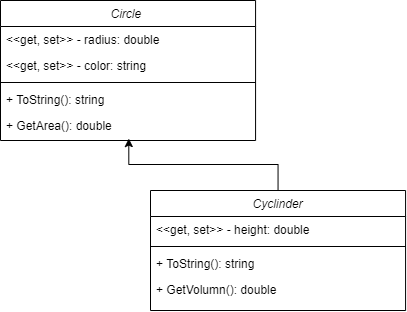

The diagram above was exported from draw.io. Its source (the exported page's mxGraphModel, read from the mxfile embedded in the PNG):
<mxGraphModel dx="631" dy="604" grid="1" gridSize="10" guides="1" tooltips="1" connect="1" arrows="1" fold="1" page="1" pageScale="1" pageWidth="827" pageHeight="1169" math="0" shadow="0">
  <root>
    <mxCell id="WIyWlLk6GJQsqaUBKTNV-0" />
    <mxCell id="WIyWlLk6GJQsqaUBKTNV-1" parent="WIyWlLk6GJQsqaUBKTNV-0" />
    <mxCell id="zkfFHV4jXpPFQw0GAbJ--0" value="Circle " style="swimlane;fontStyle=2;align=center;verticalAlign=top;childLayout=stackLayout;horizontal=1;startSize=26;horizontalStack=0;resizeParent=1;resizeLast=0;collapsible=1;marginBottom=0;rounded=0;shadow=0;strokeWidth=1;" parent="WIyWlLk6GJQsqaUBKTNV-1" vertex="1">
      <mxGeometry x="220" y="120" width="255.07" height="140" as="geometry">
        <mxRectangle x="230" y="140" width="160" height="26" as="alternateBounds" />
      </mxGeometry>
    </mxCell>
    <mxCell id="zkfFHV4jXpPFQw0GAbJ--1" value="&lt;&lt;get, set&gt;&gt; - radius: double" style="text;align=left;verticalAlign=top;spacingLeft=4;spacingRight=4;overflow=hidden;rotatable=0;points=[[0,0.5],[1,0.5]];portConstraint=eastwest;" parent="zkfFHV4jXpPFQw0GAbJ--0" vertex="1">
      <mxGeometry y="26" width="255.07" height="26" as="geometry" />
    </mxCell>
    <mxCell id="zkfFHV4jXpPFQw0GAbJ--2" value="&lt;&lt;get, set&gt;&gt; - color: string" style="text;align=left;verticalAlign=top;spacingLeft=4;spacingRight=4;overflow=hidden;rotatable=0;points=[[0,0.5],[1,0.5]];portConstraint=eastwest;rounded=0;shadow=0;html=0;" parent="zkfFHV4jXpPFQw0GAbJ--0" vertex="1">
      <mxGeometry y="52" width="255.07" height="26" as="geometry" />
    </mxCell>
    <mxCell id="zkfFHV4jXpPFQw0GAbJ--4" value="" style="line;html=1;strokeWidth=1;align=left;verticalAlign=middle;spacingTop=-1;spacingLeft=3;spacingRight=3;rotatable=0;labelPosition=right;points=[];portConstraint=eastwest;" parent="zkfFHV4jXpPFQw0GAbJ--0" vertex="1">
      <mxGeometry y="78" width="255.07" height="8" as="geometry" />
    </mxCell>
    <mxCell id="zkfFHV4jXpPFQw0GAbJ--5" value="+ ToString(): string" style="text;align=left;verticalAlign=top;spacingLeft=4;spacingRight=4;overflow=hidden;rotatable=0;points=[[0,0.5],[1,0.5]];portConstraint=eastwest;" parent="zkfFHV4jXpPFQw0GAbJ--0" vertex="1">
      <mxGeometry y="86" width="255.07" height="26" as="geometry" />
    </mxCell>
    <mxCell id="BQNjHqcgBXUdl9jdMaoW-0" value="+ GetArea(): double" style="text;align=left;verticalAlign=top;spacingLeft=4;spacingRight=4;overflow=hidden;rotatable=0;points=[[0,0.5],[1,0.5]];portConstraint=eastwest;" vertex="1" parent="zkfFHV4jXpPFQw0GAbJ--0">
      <mxGeometry y="112" width="255.07" height="26" as="geometry" />
    </mxCell>
    <mxCell id="BQNjHqcgBXUdl9jdMaoW-7" style="edgeStyle=orthogonalEdgeStyle;rounded=0;orthogonalLoop=1;jettySize=auto;html=1;entryX=0.503;entryY=1.003;entryDx=0;entryDy=0;entryPerimeter=0;" edge="1" parent="WIyWlLk6GJQsqaUBKTNV-1" source="BQNjHqcgBXUdl9jdMaoW-1" target="BQNjHqcgBXUdl9jdMaoW-0">
      <mxGeometry relative="1" as="geometry" />
    </mxCell>
    <mxCell id="BQNjHqcgBXUdl9jdMaoW-1" value="Cyclinder" style="swimlane;fontStyle=2;align=center;verticalAlign=top;childLayout=stackLayout;horizontal=1;startSize=26;horizontalStack=0;resizeParent=1;resizeLast=0;collapsible=1;marginBottom=0;rounded=0;shadow=0;strokeWidth=1;" vertex="1" parent="WIyWlLk6GJQsqaUBKTNV-1">
      <mxGeometry x="370" y="310" width="255.07" height="120" as="geometry">
        <mxRectangle x="230" y="140" width="160" height="26" as="alternateBounds" />
      </mxGeometry>
    </mxCell>
    <mxCell id="BQNjHqcgBXUdl9jdMaoW-3" value="&lt;&lt;get, set&gt;&gt; - height: double" style="text;align=left;verticalAlign=top;spacingLeft=4;spacingRight=4;overflow=hidden;rotatable=0;points=[[0,0.5],[1,0.5]];portConstraint=eastwest;rounded=0;shadow=0;html=0;" vertex="1" parent="BQNjHqcgBXUdl9jdMaoW-1">
      <mxGeometry y="26" width="255.07" height="26" as="geometry" />
    </mxCell>
    <mxCell id="BQNjHqcgBXUdl9jdMaoW-4" value="" style="line;html=1;strokeWidth=1;align=left;verticalAlign=middle;spacingTop=-1;spacingLeft=3;spacingRight=3;rotatable=0;labelPosition=right;points=[];portConstraint=eastwest;" vertex="1" parent="BQNjHqcgBXUdl9jdMaoW-1">
      <mxGeometry y="52" width="255.07" height="8" as="geometry" />
    </mxCell>
    <mxCell id="BQNjHqcgBXUdl9jdMaoW-5" value="+ ToString(): string" style="text;align=left;verticalAlign=top;spacingLeft=4;spacingRight=4;overflow=hidden;rotatable=0;points=[[0,0.5],[1,0.5]];portConstraint=eastwest;" vertex="1" parent="BQNjHqcgBXUdl9jdMaoW-1">
      <mxGeometry y="60" width="255.07" height="26" as="geometry" />
    </mxCell>
    <mxCell id="BQNjHqcgBXUdl9jdMaoW-6" value="+ GetVolumn(): double" style="text;align=left;verticalAlign=top;spacingLeft=4;spacingRight=4;overflow=hidden;rotatable=0;points=[[0,0.5],[1,0.5]];portConstraint=eastwest;" vertex="1" parent="BQNjHqcgBXUdl9jdMaoW-1">
      <mxGeometry y="86" width="255.07" height="26" as="geometry" />
    </mxCell>
  </root>
</mxGraphModel>